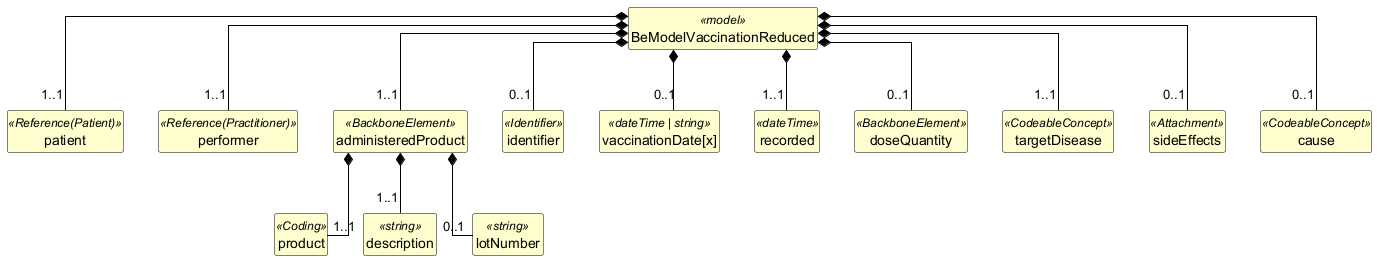

The diagram above was rendered by PlantUML. Its source (embedded in the PNG):
@startuml
skinparam shadowing false
skinparam classAttributeIconSize 0
skinparam linetype ortho
skinparam class {
  BackgroundColor #FEFECE
  BorderColor #000000
  ArrowColor #000000
  FontStyle bold
  AttributeFontStyle normal
}
hide circle
hide empty members

class "BeModelVaccinationReduced" as BeModelVaccinationReduced <<model>> {
}

class "patient" as BeModelVaccinationReduced_patient <<Reference(Patient)>> {
}

class "performer" as BeModelVaccinationReduced_performer <<Reference(Practitioner)>> {
}

class "administeredProduct" as BeModelVaccinationReduced_administeredProduct <<BackboneElement>> {
}

class "product" as BeModelVaccinationReduced_administeredProduct_product <<Coding>> {
}

class "description" as BeModelVaccinationReduced_administeredProduct_description <<string>> {
}

class "lotNumber" as BeModelVaccinationReduced_administeredProduct_lotNumber <<string>> {
}

class "identifier" as BeModelVaccinationReduced_identifier <<Identifier>> {
}

class "vaccinationDate[x]" as BeModelVaccinationReduced_vaccinationDate_x_ <<dateTime | string>> {
}

class "recorded" as BeModelVaccinationReduced_recorded <<dateTime>> {
}

class "doseQuantity" as BeModelVaccinationReduced_doseQuantity <<BackboneElement>> {
}

class "targetDisease" as BeModelVaccinationReduced_targetDisease <<CodeableConcept>> {
}

class "sideEffects" as BeModelVaccinationReduced_sideEffects <<Attachment>> {
}

class "cause" as BeModelVaccinationReduced_cause <<CodeableConcept>> {
}

BeModelVaccinationReduced *-- "1..1" BeModelVaccinationReduced_patient
BeModelVaccinationReduced *-- "1..1" BeModelVaccinationReduced_performer
BeModelVaccinationReduced *-- "1..1" BeModelVaccinationReduced_administeredProduct
BeModelVaccinationReduced_administeredProduct *-- "1..1" BeModelVaccinationReduced_administeredProduct_product
BeModelVaccinationReduced_administeredProduct *-- "1..1" BeModelVaccinationReduced_administeredProduct_description
BeModelVaccinationReduced_administeredProduct *-- "0..1" BeModelVaccinationReduced_administeredProduct_lotNumber
BeModelVaccinationReduced *-- "0..1" BeModelVaccinationReduced_identifier
BeModelVaccinationReduced *-- "0..1" BeModelVaccinationReduced_vaccinationDate_x_
BeModelVaccinationReduced *-- "1..1" BeModelVaccinationReduced_recorded
BeModelVaccinationReduced *-- "0..1" BeModelVaccinationReduced_doseQuantity
BeModelVaccinationReduced *-- "1..1" BeModelVaccinationReduced_targetDisease
BeModelVaccinationReduced *-- "0..1" BeModelVaccinationReduced_sideEffects
BeModelVaccinationReduced *-- "0..1" BeModelVaccinationReduced_cause
@enduml